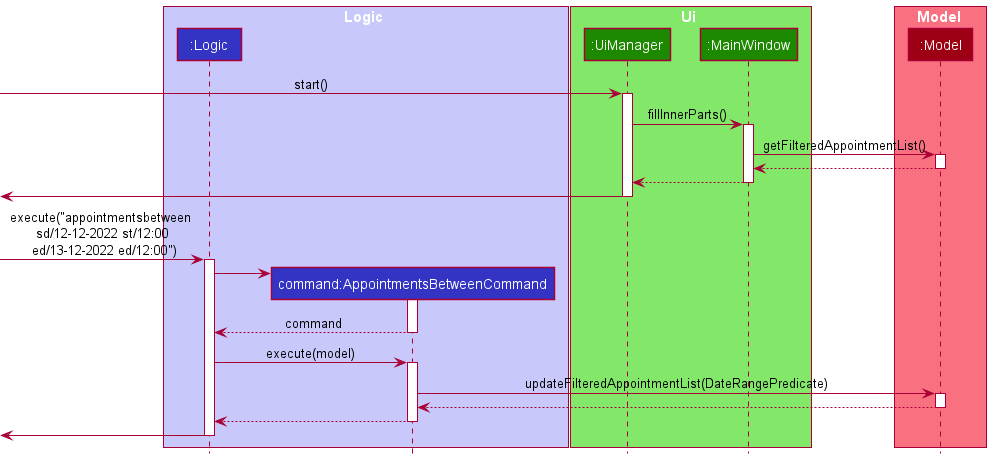

The diagram above was rendered by PlantUML. Its source (embedded in the PNG):
@startuml
!include style.puml

box Logic LOGIC_COLOR_T1
participant ":Logic" as Logic LOGIC_COLOR
participant "command:AppointmentsBetweenCommand" as Command LOGIC_COLOR
end box

box Ui UI_COLOR_T1
participant ":UiManager" as UiManager UI_COLOR
participant ":MainWindow" as MainWindow UI_COLOR
end box

box Model MODEL_COLOR_T1
participant ":Model" as Model MODEL_COLOR
end box

[-> UiManager : start()
activate UiManager
UiManager -> MainWindow : fillInnerParts()
activate MainWindow
MainWindow -> Model : getFilteredAppointmentList()
activate Model
MainWindow <-- Model
deactivate Model
UiManager <-- MainWindow
deactivate MainWindow
[<- UiManager
deactivate UiManager

[-> Logic : execute("appointmentsbetween \n sd/12-12-2022 st/12:00 \n ed/13-12-2022 ed/12:00")
activate Logic
create Command
Logic -> Command
activate Command
Logic <-- Command : command
deactivate Command
Logic -> Command : execute(model)
activate Command
Command -> Model : updateFilteredAppointmentList(DateRangePredicate)
activate Model
Command <-- Model
deactivate Model
Logic <-- Command
deactivate Command
[<- Logic
deactivate Logic


@enduml